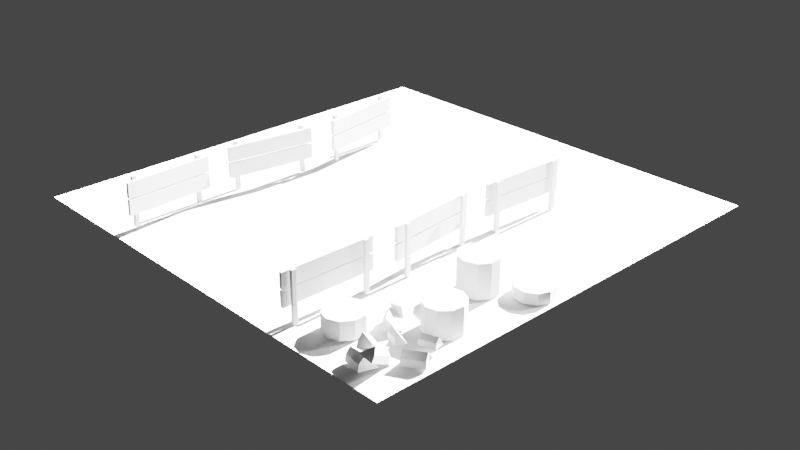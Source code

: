 # Source: AxtKopf_Reboot.blend  (saved by Blender 2.92.15; exported with 4.5.12 LTS)
import bpy
from mathutils import Matrix  # noqa: F401  (used for matrix-valued properties, if any)

bpy.ops.wm.read_factory_settings(use_empty=True)
scene = bpy.context.scene
scene.name = 'Scene'

# ---- collections
col_camera___light = bpy.data.collections.new('Camera & Light'); scene.collection.children.link(col_camera___light)
col_floor = bpy.data.collections.new('Floor'); scene.collection.children.link(col_floor)
col_fences = bpy.data.collections.new('Fences'); scene.collection.children.link(col_fences)
col_hackb_ume = bpy.data.collections.new('HackBäume'); scene.collection.children.link(col_hackb_ume)
col_hayle_a = bpy.data.collections.new('HayLeña'); scene.collection.children.link(col_hayle_a)
col_littlele_a = bpy.data.collections.new('LittleLeña'); col_hayle_a.children.link(col_littlele_a)
col_bigle_a = bpy.data.collections.new('BigLeña'); col_hayle_a.children.link(col_bigle_a)

# ---- world
world_world = bpy.data.worlds.new('World'); scene.world = world_world
world_world.use_nodes = True; world_world.node_tree.nodes.clear()
_N = world_world.node_tree.nodes; _L = world_world.node_tree.links
n0 = _N.new('ShaderNodeOutputWorld'); n0.name = 'World Output'; n0.location = (300, 300)
n1 = _N.new('ShaderNodeBackground'); n1.name = 'Background'; n1.location = (10, 300)
n1.inputs[0].default_value = (0.05088, 0.05088, 0.05088, 1.0)
_L.new(n1.outputs[0], n0.inputs[0])
n0.is_active_output = True
world_world.color = (0.05088, 0.05088, 0.05088)
world_world.use_sun_shadow = False
world_world.sun_shadow_jitter_overblur = 0.0

# ---- cameras
cam_camera = bpy.data.cameras.new('Camera')
cam_camera.clip_end = 100.0
cam_camera.ortho_scale = 7.314

# ---- lights
light_sun = bpy.data.lights.new('Sun', 'SUN')
light_sun.transmission_factor = 0.0
light_sun.energy = 100.0
light_sun.shadow_soft_size = 0.125
light_point_001 = bpy.data.lights.new('Point.001', 'POINT')
light_point_001.transmission_factor = 0.0
light_point_001.energy = 800.0
light_point_001.shadow_soft_size = 0.25
light_point_001.shadow_maximum_resolution = 0.006
light_point_001.use_absolute_resolution = True

# ---- meshes
me_cube = bpy.data.meshes.new('Cube')
me_cube.from_pydata([(0.9267, -0.9666, 0.354), (0.8533, 0.2787, 0.6498), (1.0, 0.2787, 0.6498), (0.8533, 0.04525, 0.9699), (1.0, 0.04525, 0.9699), (0.9267, -0.7411, 0.4311), (0.9267, 0.1303, 0.5445), (0.9267, -0.1567, 0.3073), (1.0, -0.4902, 0.5398), (0.8533, -0.4902, 0.5398), (1.0, -0.2117, 0.3036), (0.8533, -0.2117, 0.3036), (1.0, -0.1567, 0.3073), (0.8533, -0.1567, 0.3073), (1.033, 0.1206, 0.534), (0.8184, 0.1303, 0.5445), (1.0, -0.7411, 0.4311), (0.8533, -0.7411, 0.4311), (0.9267, -0.2117, 0.3036), (0.9267, -0.4902, 0.5398), (0.9267, 0.04525, 0.9699), (0.9267, 0.2787, 0.6498), (0.9267, 0.1412, 0.5577), (0.9267, -0.1092, 0.8465), (1.033, -0.1189, 0.836), (0.8184, 0.1412, 0.5577), (0.8184, -0.1092, 0.8465), (1.033, 0.1315, 0.5472), (0.9267, -0.1249, 0.8245), (1.033, -0.1346, 0.814), (0.8184, -0.1249, 0.8245), (0.9267, -0.4126, -0.3093), (0.8533, -0.6043, 0.01718), (0.9246, -0.7063, -0.06447), (1.0, -0.6043, 0.01718), (0.9288, -0.7063, -0.06447), (0.8533, -0.85, 0.4115), (0.9246, -0.9666, 0.354), (0.9246, -0.9666, 0.354), (0.9288, -0.9666, 0.354), (1.0, -0.85, 0.4115), (0.9288, -0.9666, 0.354), (0.9246, -0.4126, -0.3093), (0.8533, -0.3409, -0.2041), (0.9246, -0.4126, -0.3093), (1.0, -0.3409, -0.2041), (0.9288, -0.4126, -0.3093), (0.9288, -0.4126, -0.3093), (0.9288, -0.8516, 0.131), (1.0, -0.7425, 0.203), (0.9246, -0.8516, 0.131), (0.8533, -0.7425, 0.203), (0.9246, -0.5565, -0.2068), (0.8533, -0.4626, -0.1175), (0.9288, -0.5565, -0.2068), (1.0, -0.4626, -0.1175), (0.8533, 0.07948, 0.923), (1.0, 0.07948, 0.923), (1.033, -0.08221, 0.7937), (1.033, -0.1046, 0.7655), (0.8184, -0.07253, 0.8042), (0.9267, 0.07948, 0.923), (0.8533, 0.1168, 0.8719), (1.0, 0.1168, 0.8719), (1.033, -0.06756, 0.7171), (0.9267, 0.1168, 0.8719), (1.033, -0.04222, 0.7475), (0.8184, -0.03253, 0.758), (0.8533, 0.1537, 0.8212), (1.0, 0.1537, 0.8212), (1.033, -0.02719, 0.6616), (0.9267, 0.1537, 0.8212), (1.033, -0.002603, 0.7019), (0.8184, 0.007083, 0.7123), (0.8533, 0.1855, 0.7777), (1.0, 0.1855, 0.7777), (1.033, 0.007497, 0.6198), (0.9267, 0.1855, 0.7777), (1.033, 0.03143, 0.6626), (0.8184, 0.04112, 0.6731), (0.8533, 0.2321, 0.7138), (1.0, 0.2321, 0.7138), (1.033, 0.05474, 0.5676), (0.9267, 0.2321, 0.7138), (1.033, 0.08145, 0.6049), (0.8184, 0.09114, 0.6154), (0.8184, -0.017, 0.6737), (0.8184, 0.06355, 0.5781), (0.8184, -0.09557, 0.7762), (1.0, -0.24, 0.7415), (0.9267, -0.24, 0.7415), (0.8533, -0.24, 0.7415), (0.8184, 0.01785, 0.6308), (0.8184, -0.05776, 0.7294)], [], [(5, 16, 8, 19), (7, 12, 10, 18), (6, 14, 12, 7), (22, 27, 14, 6), (90, 19, 8, 89), (11, 18, 31, 44, 43), (26, 30, 28, 23), (36, 38, 0, 5, 17), (14, 82, 76, 70, 64, 59, 29, 89, 8, 16, 40, 49, 34, 55, 45, 10, 12), (18, 10, 45, 47, 31), (0, 41, 40, 16, 5), (91, 9, 19, 90), (25, 22, 6, 15), (15, 6, 7, 13), (13, 7, 18, 11), (17, 5, 19, 9), (30, 88, 93, 86, 92, 87, 15, 13, 11, 43, 53, 32, 51, 36, 17, 9, 91), (36, 37, 38), (39, 40, 41), (42, 43, 44), (45, 46, 47), (32, 53, 52, 33), (34, 49, 48, 35), (36, 51, 50, 37), (45, 55, 54, 46), (49, 40, 39, 48), (51, 32, 33, 50), (53, 43, 42, 52), (55, 34, 35, 54), (39, 37, 50, 33, 52, 42, 46, 54, 35, 48), (23, 28, 29, 24), (20, 23, 24, 4), (1, 21, 22, 25), (3, 26, 23, 20), (21, 2, 27, 22), (56, 3, 20, 61, 65, 71, 77, 83, 21, 1, 80, 74, 68, 62), (80, 1, 25, 85, 79, 73, 67, 60, 26, 3, 56, 62, 68, 74), (61, 20, 4, 57, 63, 69, 75, 81, 2, 21, 83, 77, 71, 65), (26, 60, 67, 73, 79, 85, 25, 15, 87, 92, 86, 93, 88, 30), (30, 91, 90, 28), (28, 90, 89, 29), (58, 24, 29, 59, 64, 70, 76, 82, 14, 27, 84, 78, 72, 66), (57, 4, 24, 58, 66, 72, 78, 84, 27, 2, 81, 75, 69, 63), (14, 82, 76, 70, 64, 59, 29, 28, 30, 88, 93, 86, 92, 87, 15, 6)])
_uv = me_cube.uv_layers.new(name='UVMap')
_uv.uv.foreach_set('vector', [0.5448, 0.375, 0.5448, 0.6921, 0.5448, 0.6342, 0.5448, 0.375, 0.25, 0.5788, 0.375, 0.5788, 0.375, 0.5967, 0.25, 0.5967, 0.25, 0.5427, 0.375, 0.5427, 0.375, 0.5788, 0.25, 0.5788, 0.25, 0.5333, 0.375, 0.5333, 0.375, 0.5427, 0.25, 0.5427, 0.5448, 0.375, 0.5448, 0.375, 0.5448, 0.6342, 0.5448, 0.5844, 0.125, 0.5967, 0.25, 0.5967, 0.25, 0.6302, 0.2464, 0.6302, 0.125, 0.6263, 0.5448, 0.1977, 0.5448, 0.1829, 0.5448, 0.375, 0.5448, 0.375, 0.5448, 0.02721, 0.5448, 0.3647, 0.5448, 0.375, 0.5448, 0.375, 0.5448, 0.0579, 0.375, 0.5427, 0.4089, 0.5476, 0.4428, 0.5525, 0.4659, 0.5558, 0.4928, 0.5596, 0.5199, 0.5635, 0.5448, 0.5671, 0.5448, 0.5844, 0.5448, 0.6342, 0.5448, 0.6921, 0.5448, 0.7228, 0.4704, 0.7173, 0.4107, 0.701, 0.3901, 0.6612, 0.375, 0.6263, 0.375, 0.5967, 0.375, 0.5788, 0.25, 0.5967, 0.375, 0.5967, 0.375, 0.6263, 0.2536, 0.6302, 0.25, 0.6302, 0.5448, 0.375, 0.5448, 0.3853, 0.5448, 0.7228, 0.5448, 0.6921, 0.5448, 0.375, 0.5448, 0.1656, 0.5448, 0.1158, 0.5448, 0.375, 0.5448, 0.375, 0.125, 0.5333, 0.25, 0.5333, 0.25, 0.5427, 0.125, 0.5427, 0.125, 0.5427, 0.25, 0.5427, 0.25, 0.5788, 0.125, 0.5788, 0.125, 0.5788, 0.25, 0.5788, 0.25, 0.5967, 0.125, 0.5967, 0.5448, 0.0579, 0.5448, 0.375, 0.5448, 0.375, 0.5448, 0.1158, 0.5448, 0.1829, 0.5024, 0.189, 0.4811, 0.192, 0.4599, 0.1951, 0.4387, 0.1981, 0.4175, 0.2012, 0.375, 0.2073, 0.375, 0.1712, 0.375, 0.1533, 0.375, 0.1237, 0.3901, 0.08885, 0.4107, 0.04904, 0.4704, 0.03272, 0.5448, 0.02721, 0.5448, 0.0579, 0.5448, 0.1158, 0.5448, 0.1656, 0.5448, 0.02721, 0.5448, 0.01392, 0.5448, 0.01392, 0.5448, 0.3853, 0.5415, 0.736, 0.5448, 0.3853, 0.375, 0.3677, 0.3761, 0.1142, 0.375, 0.3677, 0.375, 0.6263, 0.2536, 0.6302, 0.2536, 0.6302, 0.4107, 0.04904, 0.3901, 0.08885, 0.3855, 0.3665, 0.4048, 0.3651, 0.4107, 0.701, 0.4704, 0.7173, 0.4678, 0.3852, 0.4048, 0.3849, 0.5448, 0.02721, 0.4704, 0.03272, 0.4678, 0.3648, 0.5448, 0.3647, 0.375, 0.6263, 0.3901, 0.6612, 0.3855, 0.3835, 0.375, 0.3823, 0.4704, 0.7173, 0.5448, 0.7228, 0.5448, 0.3853, 0.4678, 0.3852, 0.4704, 0.03272, 0.4107, 0.04904, 0.4048, 0.3651, 0.4678, 0.3648, 0.3901, 0.08885, 0.375, 0.1237, 0.375, 0.3677, 0.3855, 0.3665, 0.3901, 0.6612, 0.4107, 0.701, 0.4048, 0.3849, 0.3855, 0.3835, 0.5448, 0.3853, 0.5448, 0.3647, 0.4678, 0.3648, 0.4048, 0.3651, 0.3855, 0.3665, 0.375, 0.3677, 0.375, 0.3823, 0.3855, 0.3835, 0.4048, 0.3849, 0.4678, 0.3852, 0.5448, 0.375, 0.5448, 0.375, 0.5448, 0.5671, 0.5448, 0.5523, 0.5448, 0.375, 0.5448, 0.375, 0.5448, 0.5523, 0.5448, 0.5, 0.125, 0.5, 0.25, 0.5, 0.25, 0.5333, 0.125, 0.5333, 0.5448, 0.25, 0.5448, 0.1977, 0.5448, 0.375, 0.5448, 0.375, 0.25, 0.5, 0.375, 0.5, 0.375, 0.5333, 0.25, 0.5333, 0.5199, 0.25, 0.5448, 0.25, 0.5448, 0.375, 0.5199, 0.375, 0.4928, 0.375, 0.4659, 0.375, 0.4428, 0.375, 0.4089, 0.375, 0.375, 0.375, 0.375, 0.25, 0.4089, 0.25, 0.4428, 0.25, 0.4659, 0.25, 0.4928, 0.25, 0.4089, 0.25, 0.375, 0.25, 0.375, 0.2167, 0.4089, 0.2129, 0.4428, 0.2091, 0.4659, 0.2065, 0.4928, 0.2035, 0.5199, 0.2004, 0.5448, 0.1977, 0.5448, 0.25, 0.5199, 0.25, 0.4928, 0.25, 0.4659, 0.25, 0.4428, 0.25, 0.5199, 0.375, 0.5448, 0.375, 0.5448, 0.5, 0.5199, 0.5, 0.4928, 0.5, 0.4659, 0.5, 0.4428, 0.5, 0.4089, 0.5, 0.375, 0.5, 0.375, 0.375, 0.4089, 0.375, 0.4428, 0.375, 0.4659, 0.375, 0.4928, 0.375, 0.5448, 0.1977, 0.5199, 0.2004, 0.4928, 0.2035, 0.4659, 0.2065, 0.4428, 0.2091, 0.4089, 0.2129, 0.375, 0.2167, 0.375, 0.2073, 0.4175, 0.2012, 0.4387, 0.1981, 0.4599, 0.1951, 0.4811, 0.192, 0.5024, 0.189, 0.5448, 0.1829, 0.5448, 0.1829, 0.5448, 0.1656, 0.5448, 0.375, 0.5448, 0.375, 0.5448, 0.375, 0.5448, 0.375, 0.5448, 0.5844, 0.5448, 0.5671, 0.5199, 0.5496, 0.5448, 0.5523, 0.5448, 0.5671, 0.5199, 0.5635, 0.4928, 0.5596, 0.4659, 0.5558, 0.4428, 0.5525, 0.4089, 0.5476, 0.375, 0.5427, 0.375, 0.5333, 0.4089, 0.5371, 0.4428, 0.5409, 0.4659, 0.5435, 0.4928, 0.5465, 0.5199, 0.5, 0.5448, 0.5, 0.5448, 0.5523, 0.5199, 0.5496, 0.4928, 0.5465, 0.4659, 0.5435, 0.4428, 0.5409, 0.4089, 0.5371, 0.375, 0.5333, 0.375, 0.5, 0.4089, 0.5, 0.4428, 0.5, 0.4659, 0.5, 0.4928, 0.5, 0.0, 0.0, 0.0, 0.0, 0.0, 0.0, 0.0, 0.0, 0.0, 0.0, 0.0, 0.0, 0.0, 0.0, 0.0, 0.0, 0.0, 0.0, 0.0, 0.0, 0.0, 0.0, 0.0, 0.0, 0.0, 0.0, 0.0, 0.0, 0.0, 0.0, 0.0, 0.0])
me_cube.use_remesh_fix_poles = True
me_cube.use_remesh_preserve_attributes = False
me_cube.use_mirror_vertex_groups = False
me_cube.update()
me_plane_001 = bpy.data.meshes.new('Plane.001')
me_plane_001.from_pydata([(-2.0, -2.0, 0.0), (2.0, -2.0, 0.0), (-2.0, 2.0, 0.0), (2.0, 2.0, 0.0)], [], [(0, 1, 3, 2)])
_uv = me_plane_001.uv_layers.new(name='UVMap')
_uv.uv.foreach_set('vector', [0.0, 0.0, 1.0, 0.0, 1.0, 1.0, 0.0, 1.0])
me_plane_001.use_remesh_fix_poles = True
me_plane_001.use_remesh_preserve_attributes = False
me_plane_001.use_mirror_vertex_groups = False
me_plane_001.update()
me_cube_001 = bpy.data.meshes.new('Cube.001')
me_cube_001.from_pydata([(0.9515, -0.9026, 0.03313), (0.9591, -0.9071, 0.4592), (0.9505, -0.9388, 0.03276), (0.9581, -0.9434, 0.4589), (0.9786, -0.9033, 0.03264), (0.9862, -0.9079, 0.4587), (0.9776, -0.9396, 0.03227), (0.9852, -0.9441, 0.4584), (0.969, -0.2769, 0.03951), (0.9766, -0.2814, 0.4656), (0.968, -0.3131, 0.03914), (0.9756, -0.3177, 0.4652), (0.9961, -0.2776, 0.03902), (1.004, -0.2822, 0.4651), (0.9951, -0.3139, 0.03865), (1.003, -0.3184, 0.4647), (0.9286, -0.2038, 0.3185), (0.9309, -0.2052, 0.4483), (0.9067, -0.991, 0.3105), (0.909, -0.9923, 0.4403), (0.9557, -0.2046, 0.318), (0.958, -0.206, 0.4478), (0.9338, -0.9917, 0.31), (0.9361, -0.9931, 0.4398), (0.9251, -0.2023, 0.174), (0.9274, -0.2036, 0.3038), (0.9031, -0.9894, 0.166), (0.9054, -0.9908, 0.2957), (0.9522, -0.203, 0.1735), (0.9545, -0.2044, 0.3033), (0.9302, -0.9901, 0.1655), (0.9325, -0.9915, 0.2953), (0.9908, 0.09712, 0.03633), (0.9908, 0.09712, 0.4625), (0.994, 0.06099, 0.03633), (0.994, 0.06099, 0.4625), (1.018, 0.09952, 0.03633), (1.018, 0.09952, 0.4625), (1.021, 0.0634, 0.03633), (1.021, 0.0634, 0.4625), (0.9354, 0.7206, 0.03633), (0.9354, 0.7206, 0.4625), (0.9386, 0.6845, 0.03633), (0.9386, 0.6845, 0.4625), (0.9624, 0.723, 0.03633), (0.9624, 0.723, 0.4625), (0.9656, 0.6869, 0.03633), (0.9656, 0.6869, 0.4625), (0.8816, 0.7909, 0.3138), (0.8816, 0.7909, 0.4436), (0.9513, 0.006474, 0.3138), (0.9513, 0.006474, 0.4436), (0.9086, 0.7933, 0.3138), (0.9086, 0.7933, 0.4436), (0.9783, 0.008875, 0.3138), (0.9783, 0.008875, 0.4436), (0.8806, 0.7908, 0.1692), (0.8806, 0.7908, 0.299), (0.9503, 0.006389, 0.1692), (0.9503, 0.006389, 0.299), (0.9076, 0.7932, 0.1692), (0.9076, 0.7932, 0.299), (0.9773, 0.008789, 0.1692), (0.9773, 0.008789, 0.299), (0.949, 1.095, 0.03633), (0.949, 1.095, 0.4625), (0.9472, 1.059, 0.03633), (0.9472, 1.059, 0.4625), (0.9761, 1.094, 0.03633), (0.9761, 1.094, 0.4625), (0.9743, 1.057, 0.03633), (0.9743, 1.057, 0.4625), (0.9806, 1.72, 0.03633), (0.9806, 1.72, 0.4625), (0.9788, 1.684, 0.03633), (0.9788, 1.684, 0.4625), (1.008, 1.719, 0.03633), (1.008, 1.719, 0.4625), (1.006, 1.682, 0.03633), (1.006, 1.682, 0.4625), (0.937, 1.797, 0.3138), (0.937, 1.797, 0.4436), (0.8973, 1.011, 0.3138), (0.8973, 1.011, 0.4436), (0.9641, 1.796, 0.3138), (0.9641, 1.796, 0.4436), (0.9244, 1.009, 0.3138), (0.9244, 1.009, 0.4436), (0.9361, 1.797, 0.1692), (0.9361, 1.797, 0.299), (0.8963, 1.011, 0.1692), (0.8963, 1.011, 0.299), (0.9632, 1.796, 0.1692), (0.9632, 1.796, 0.299), (0.9234, 1.009, 0.1692), (0.9234, 1.009, 0.299), (-1.051, 1.692, 0.03633), (-1.051, 1.692, 0.4625), (-1.057, 1.728, 0.03633), (-1.057, 1.728, 0.4625), (-1.078, 1.688, 0.03633), (-1.078, 1.688, 0.4625), (-1.084, 1.724, 0.03633), (-1.084, 1.724, 0.4625), (-0.9584, 1.073, 0.03633), (-0.9584, 1.073, 0.4625), (-0.9638, 1.109, 0.03633), (-0.9638, 1.109, 0.4625), (-0.9852, 1.069, 0.03633), (-0.9852, 1.069, 0.4625), (-0.9906, 1.105, 0.03633), (-0.9906, 1.105, 0.4625), (-0.9004, 1.006, 0.3138), (-0.9004, 1.006, 0.4436), (-1.017, 1.785, 0.3138), (-1.017, 1.785, 0.4436), (-0.9272, 1.002, 0.3138), (-0.9272, 1.002, 0.4436), (-1.044, 1.781, 0.3138), (-1.044, 1.781, 0.4436), (-0.8995, 1.006, 0.1692), (-0.8995, 1.006, 0.299), (-1.016, 1.785, 0.1692), (-1.016, 1.785, 0.299), (-0.9263, 1.002, 0.1692), (-0.9263, 1.002, 0.299), (-1.043, 1.781, 0.1692), (-1.043, 1.781, 0.299), (-0.979, 0.695, 0.03633), (-0.979, 0.695, 0.4625), (-0.9736, 0.7309, 0.03633), (-0.9736, 0.7309, 0.4625), (-1.006, 0.699, 0.03633), (-1.006, 0.699, 0.4625), (-1.0, 0.7349, 0.03633), (-1.0, 0.7349, 0.4625), (-1.072, 0.07599, 0.03633), (-1.072, 0.07599, 0.4625), (-1.066, 0.1119, 0.03633), (-1.066, 0.1119, 0.4625), (-1.098, 0.08, 0.03633), (-1.098, 0.08, 0.4625), (-1.093, 0.1159, 0.03633), (-1.093, 0.1159, 0.4625), (-1.036, -0.004962, 0.3138), (-1.036, -0.004962, 0.4436), (-0.9193, 0.7738, 0.3138), (-0.9193, 0.7738, 0.4436), (-1.063, -0.0009474, 0.3138), (-1.063, -0.0009474, 0.4436), (-0.9461, 0.7779, 0.3138), (-0.9461, 0.7779, 0.4436), (-1.035, -0.005105, 0.1692), (-1.035, -0.005105, 0.299), (-0.9183, 0.7737, 0.1692), (-0.9183, 0.7737, 0.299), (-1.062, -0.001091, 0.1692), (-1.062, -0.001091, 0.299), (-0.9451, 0.7777, 0.1692), (-0.9451, 0.7777, 0.299), (-1.068, -0.313, 0.02706), (-1.068, -0.2996, 0.453), (-1.071, -0.2769, 0.02592), (-1.071, -0.2635, 0.4519), (-1.095, -0.3155, 0.02713), (-1.095, -0.3021, 0.4531), (-1.098, -0.2794, 0.026), (-1.098, -0.266, 0.452), (-1.011, -0.936, 0.04666), (-1.011, -0.9226, 0.4726), (-1.014, -0.8999, 0.04552), (-1.014, -0.8865, 0.4715), (-1.038, -0.9385, 0.04673), (-1.038, -0.9251, 0.4727), (-1.041, -0.9024, 0.0456), (-1.041, -0.889, 0.4716), (-0.9566, -0.9973, 0.3262), (-0.9566, -0.9933, 0.4559), (-1.029, -0.2136, 0.3015), (-1.029, -0.2095, 0.4312), (-0.9836, -0.9998, 0.3263), (-0.9836, -0.9957, 0.456), (-1.056, -0.2161, 0.3016), (-1.056, -0.212, 0.4313), (-0.9556, -1.002, 0.1817), (-0.9556, -0.9977, 0.3114), (-1.028, -0.218, 0.157), (-1.028, -0.2139, 0.2867), (-0.9826, -1.004, 0.1818), (-0.9826, -1.0, 0.3115), (-1.055, -0.2205, 0.1571), (-1.055, -0.2164, 0.2868)], [], [(0, 1, 3, 2), (2, 3, 7, 6), (6, 7, 5, 4), (4, 5, 1, 0), (2, 6, 4, 0), (7, 3, 1, 5), (8, 9, 11, 10), (10, 11, 15, 14), (14, 15, 13, 12), (12, 13, 9, 8), (10, 14, 12, 8), (15, 11, 9, 13), (16, 17, 19, 18), (18, 19, 23, 22), (22, 23, 21, 20), (20, 21, 17, 16), (18, 22, 20, 16), (23, 19, 17, 21), (24, 25, 27, 26), (26, 27, 31, 30), (30, 31, 29, 28), (28, 29, 25, 24), (26, 30, 28, 24), (31, 27, 25, 29), (32, 33, 35, 34), (34, 35, 39, 38), (38, 39, 37, 36), (36, 37, 33, 32), (34, 38, 36, 32), (39, 35, 33, 37), (40, 41, 43, 42), (42, 43, 47, 46), (46, 47, 45, 44), (44, 45, 41, 40), (42, 46, 44, 40), (47, 43, 41, 45), (48, 49, 51, 50), (50, 51, 55, 54), (54, 55, 53, 52), (52, 53, 49, 48), (50, 54, 52, 48), (55, 51, 49, 53), (56, 57, 59, 58), (58, 59, 63, 62), (62, 63, 61, 60), (60, 61, 57, 56), (58, 62, 60, 56), (63, 59, 57, 61), (64, 65, 67, 66), (66, 67, 71, 70), (70, 71, 69, 68), (68, 69, 65, 64), (66, 70, 68, 64), (71, 67, 65, 69), (72, 73, 75, 74), (74, 75, 79, 78), (78, 79, 77, 76), (76, 77, 73, 72), (74, 78, 76, 72), (79, 75, 73, 77), (80, 81, 83, 82), (82, 83, 87, 86), (86, 87, 85, 84), (84, 85, 81, 80), (82, 86, 84, 80), (87, 83, 81, 85), (88, 89, 91, 90), (90, 91, 95, 94), (94, 95, 93, 92), (92, 93, 89, 88), (90, 94, 92, 88), (95, 91, 89, 93), (96, 97, 99, 98), (102, 103, 101, 100), (100, 101, 97, 96), (103, 99, 97, 101), (104, 105, 107, 106), (106, 107, 111, 110), (110, 111, 109, 108), (108, 109, 105, 104), (106, 110, 108, 104), (111, 107, 105, 109), (112, 113, 115, 114), (118, 119, 117, 116), (116, 117, 113, 112), (114, 118, 116, 112), (119, 115, 113, 117), (120, 121, 123, 122), (126, 127, 125, 124), (124, 125, 121, 120), (122, 126, 124, 120), (127, 123, 121, 125), (128, 129, 131, 130), (134, 135, 133, 132), (132, 133, 129, 128), (135, 131, 129, 133), (136, 137, 139, 138), (138, 139, 143, 142), (142, 143, 141, 140), (140, 141, 137, 136), (143, 139, 137, 141), (144, 145, 147, 146), (150, 151, 149, 148), (148, 149, 145, 144), (146, 150, 148, 144), (151, 147, 145, 149), (152, 153, 155, 154), (154, 155, 159, 158), (158, 159, 157, 156), (156, 157, 153, 152), (154, 158, 156, 152), (159, 155, 153, 157), (160, 161, 163, 162), (166, 167, 165, 164), (164, 165, 161, 160), (167, 163, 161, 165), (168, 169, 171, 170), (170, 171, 175, 174), (174, 175, 173, 172), (172, 173, 169, 168), (170, 174, 172, 168), (175, 171, 169, 173), (176, 177, 179, 178), (178, 179, 183, 182), (182, 183, 181, 180), (180, 181, 177, 176), (178, 182, 180, 176), (183, 179, 177, 181), (184, 185, 187, 186), (190, 191, 189, 188), (188, 189, 185, 184), (186, 190, 188, 184), (191, 187, 185, 189)])
_uv = me_cube_001.uv_layers.new(name='UVMap')
_uv.uv.foreach_set('vector', [0.375, 0.0, 0.625, 0.0, 0.625, 0.25, 0.375, 0.25, 0.375, 0.25, 0.625, 0.25, 0.625, 0.5, 0.375, 0.5, 0.375, 0.5, 0.625, 0.5, 0.625, 0.75, 0.375, 0.75, 0.375, 0.75, 0.625, 0.75, 0.625, 1.0, 0.375, 1.0, 0.125, 0.5, 0.375, 0.5, 0.375, 0.75, 0.125, 0.75, 0.625, 0.5, 0.875, 0.5, 0.875, 0.75, 0.625, 0.75, 0.375, 0.0, 0.625, 0.0, 0.625, 0.25, 0.375, 0.25, 0.375, 0.25, 0.625, 0.25, 0.625, 0.5, 0.375, 0.5, 0.375, 0.5, 0.625, 0.5, 0.625, 0.75, 0.375, 0.75, 0.375, 0.75, 0.625, 0.75, 0.625, 1.0, 0.375, 1.0, 0.125, 0.5, 0.375, 0.5, 0.375, 0.75, 0.125, 0.75, 0.625, 0.5, 0.875, 0.5, 0.875, 0.75, 0.625, 0.75, 0.375, 0.0, 0.625, 0.0, 0.625, 0.25, 0.375, 0.25, 0.375, 0.25, 0.625, 0.25, 0.625, 0.5, 0.375, 0.5, 0.375, 0.5, 0.625, 0.5, 0.625, 0.75, 0.375, 0.75, 0.375, 0.75, 0.625, 0.75, 0.625, 1.0, 0.375, 1.0, 0.125, 0.5, 0.375, 0.5, 0.375, 0.75, 0.125, 0.75, 0.625, 0.5, 0.875, 0.5, 0.875, 0.75, 0.625, 0.75, 0.375, 0.0, 0.625, 0.0, 0.625, 0.25, 0.375, 0.25, 0.375, 0.25, 0.625, 0.25, 0.625, 0.5, 0.375, 0.5, 0.375, 0.5, 0.625, 0.5, 0.625, 0.75, 0.375, 0.75, 0.375, 0.75, 0.625, 0.75, 0.625, 1.0, 0.375, 1.0, 0.125, 0.5, 0.375, 0.5, 0.375, 0.75, 0.125, 0.75, 0.625, 0.5, 0.875, 0.5, 0.875, 0.75, 0.625, 0.75, 0.375, 0.0, 0.625, 0.0, 0.625, 0.25, 0.375, 0.25, 0.375, 0.25, 0.625, 0.25, 0.625, 0.5, 0.375, 0.5, 0.375, 0.5, 0.625, 0.5, 0.625, 0.75, 0.375, 0.75, 0.375, 0.75, 0.625, 0.75, 0.625, 1.0, 0.375, 1.0, 0.125, 0.5, 0.375, 0.5, 0.375, 0.75, 0.125, 0.75, 0.625, 0.5, 0.875, 0.5, 0.875, 0.75, 0.625, 0.75, 0.375, 0.0, 0.625, 0.0, 0.625, 0.25, 0.375, 0.25, 0.375, 0.25, 0.625, 0.25, 0.625, 0.5, 0.375, 0.5, 0.375, 0.5, 0.625, 0.5, 0.625, 0.75, 0.375, 0.75, 0.375, 0.75, 0.625, 0.75, 0.625, 1.0, 0.375, 1.0, 0.125, 0.5, 0.375, 0.5, 0.375, 0.75, 0.125, 0.75, 0.625, 0.5, 0.875, 0.5, 0.875, 0.75, 0.625, 0.75, 0.375, 0.0, 0.625, 0.0, 0.625, 0.25, 0.375, 0.25, 0.375, 0.25, 0.625, 0.25, 0.625, 0.5, 0.375, 0.5, 0.375, 0.5, 0.625, 0.5, 0.625, 0.75, 0.375, 0.75, 0.375, 0.75, 0.625, 0.75, 0.625, 1.0, 0.375, 1.0, 0.125, 0.5, 0.375, 0.5, 0.375, 0.75, 0.125, 0.75, 0.625, 0.5, 0.875, 0.5, 0.875, 0.75, 0.625, 0.75, 0.375, 0.0, 0.625, 0.0, 0.625, 0.25, 0.375, 0.25, 0.375, 0.25, 0.625, 0.25, 0.625, 0.5, 0.375, 0.5, 0.375, 0.5, 0.625, 0.5, 0.625, 0.75, 0.375, 0.75, 0.375, 0.75, 0.625, 0.75, 0.625, 1.0, 0.375, 1.0, 0.125, 0.5, 0.375, 0.5, 0.375, 0.75, 0.125, 0.75, 0.625, 0.5, 0.875, 0.5, 0.875, 0.75, 0.625, 0.75, 0.375, 0.0, 0.625, 0.0, 0.625, 0.25, 0.375, 0.25, 0.375, 0.25, 0.625, 0.25, 0.625, 0.5, 0.375, 0.5, 0.375, 0.5, 0.625, 0.5, 0.625, 0.75, 0.375, 0.75, 0.375, 0.75, 0.625, 0.75, 0.625, 1.0, 0.375, 1.0, 0.125, 0.5, 0.375, 0.5, 0.375, 0.75, 0.125, 0.75, 0.625, 0.5, 0.875, 0.5, 0.875, 0.75, 0.625, 0.75, 0.375, 0.0, 0.625, 0.0, 0.625, 0.25, 0.375, 0.25, 0.375, 0.25, 0.625, 0.25, 0.625, 0.5, 0.375, 0.5, 0.375, 0.5, 0.625, 0.5, 0.625, 0.75, 0.375, 0.75, 0.375, 0.75, 0.625, 0.75, 0.625, 1.0, 0.375, 1.0, 0.125, 0.5, 0.375, 0.5, 0.375, 0.75, 0.125, 0.75, 0.625, 0.5, 0.875, 0.5, 0.875, 0.75, 0.625, 0.75, 0.375, 0.0, 0.625, 0.0, 0.625, 0.25, 0.375, 0.25, 0.375, 0.25, 0.625, 0.25, 0.625, 0.5, 0.375, 0.5, 0.375, 0.5, 0.625, 0.5, 0.625, 0.75, 0.375, 0.75, 0.375, 0.75, 0.625, 0.75, 0.625, 1.0, 0.375, 1.0, 0.125, 0.5, 0.375, 0.5, 0.375, 0.75, 0.125, 0.75, 0.625, 0.5, 0.875, 0.5, 0.875, 0.75, 0.625, 0.75, 0.375, 0.0, 0.625, 0.0, 0.625, 0.25, 0.375, 0.25, 0.375, 0.25, 0.625, 0.25, 0.625, 0.5, 0.375, 0.5, 0.375, 0.5, 0.625, 0.5, 0.625, 0.75, 0.375, 0.75, 0.375, 0.75, 0.625, 0.75, 0.625, 1.0, 0.375, 1.0, 0.125, 0.5, 0.375, 0.5, 0.375, 0.75, 0.125, 0.75, 0.625, 0.5, 0.875, 0.5, 0.875, 0.75, 0.625, 0.75, 0.375, 0.0, 0.625, 0.0, 0.625, 0.25, 0.375, 0.25, 0.375, 0.5, 0.625, 0.5, 0.625, 0.75, 0.375, 0.75, 0.375, 0.75, 0.625, 0.75, 0.625, 1.0, 0.375, 1.0, 0.625, 0.5, 0.875, 0.5, 0.875, 0.75, 0.625, 0.75, 0.375, 0.0, 0.625, 0.0, 0.625, 0.25, 0.375, 0.25, 0.375, 0.25, 0.625, 0.25, 0.625, 0.5, 0.375, 0.5, 0.375, 0.5, 0.625, 0.5, 0.625, 0.75, 0.375, 0.75, 0.375, 0.75, 0.625, 0.75, 0.625, 1.0, 0.375, 1.0, 0.125, 0.5, 0.375, 0.5, 0.375, 0.75, 0.125, 0.75, 0.625, 0.5, 0.875, 0.5, 0.875, 0.75, 0.625, 0.75, 0.375, 0.0, 0.625, 0.0, 0.625, 0.25, 0.375, 0.25, 0.375, 0.5, 0.625, 0.5, 0.625, 0.75, 0.375, 0.75, 0.375, 0.75, 0.625, 0.75, 0.625, 1.0, 0.375, 1.0, 0.125, 0.5, 0.375, 0.5, 0.375, 0.75, 0.125, 0.75, 0.625, 0.5, 0.875, 0.5, 0.875, 0.75, 0.625, 0.75, 0.375, 0.0, 0.625, 0.0, 0.625, 0.25, 0.375, 0.25, 0.375, 0.5, 0.625, 0.5, 0.625, 0.75, 0.375, 0.75, 0.375, 0.75, 0.625, 0.75, 0.625, 1.0, 0.375, 1.0, 0.125, 0.5, 0.375, 0.5, 0.375, 0.75, 0.125, 0.75, 0.625, 0.5, 0.875, 0.5, 0.875, 0.75, 0.625, 0.75, 0.375, 0.0, 0.625, 0.0, 0.625, 0.25, 0.375, 0.25, 0.375, 0.5, 0.625, 0.5, 0.625, 0.75, 0.375, 0.75, 0.375, 0.75, 0.625, 0.75, 0.625, 1.0, 0.375, 1.0, 0.625, 0.5, 0.875, 0.5, 0.875, 0.75, 0.625, 0.75, 0.375, 0.0, 0.625, 0.0, 0.625, 0.25, 0.375, 0.25, 0.375, 0.25, 0.625, 0.25, 0.625, 0.5, 0.375, 0.5, 0.375, 0.5, 0.625, 0.5, 0.625, 0.75, 0.375, 0.75, 0.375, 0.75, 0.625, 0.75, 0.625, 1.0, 0.375, 1.0, 0.625, 0.5, 0.875, 0.5, 0.875, 0.75, 0.625, 0.75, 0.375, 0.0, 0.625, 0.0, 0.625, 0.25, 0.375, 0.25, 0.375, 0.5, 0.625, 0.5, 0.625, 0.75, 0.375, 0.75, 0.375, 0.75, 0.625, 0.75, 0.625, 1.0, 0.375, 1.0, 0.125, 0.5, 0.375, 0.5, 0.375, 0.75, 0.125, 0.75, 0.625, 0.5, 0.875, 0.5, 0.875, 0.75, 0.625, 0.75, 0.375, 0.0, 0.625, 0.0, 0.625, 0.25, 0.375, 0.25, 0.375, 0.25, 0.625, 0.25, 0.625, 0.5, 0.375, 0.5, 0.375, 0.5, 0.625, 0.5, 0.625, 0.75, 0.375, 0.75, 0.375, 0.75, 0.625, 0.75, 0.625, 1.0, 0.375, 1.0, 0.125, 0.5, 0.375, 0.5, 0.375, 0.75, 0.125, 0.75, 0.625, 0.5, 0.875, 0.5, 0.875, 0.75, 0.625, 0.75, 0.375, 0.0, 0.625, 0.0, 0.625, 0.25, 0.375, 0.25, 0.375, 0.5, 0.625, 0.5, 0.625, 0.75, 0.375, 0.75, 0.375, 0.75, 0.625, 0.75, 0.625, 1.0, 0.375, 1.0, 0.625, 0.5, 0.875, 0.5, 0.875, 0.75, 0.625, 0.75, 0.375, 0.0, 0.625, 0.0, 0.625, 0.25, 0.375, 0.25, 0.375, 0.25, 0.625, 0.25, 0.625, 0.5, 0.375, 0.5, 0.375, 0.5, 0.625, 0.5, 0.625, 0.75, 0.375, 0.75, 0.375, 0.75, 0.625, 0.75, 0.625, 1.0, 0.375, 1.0, 0.125, 0.5, 0.375, 0.5, 0.375, 0.75, 0.125, 0.75, 0.625, 0.5, 0.875, 0.5, 0.875, 0.75, 0.625, 0.75, 0.375, 0.0, 0.625, 0.0, 0.625, 0.25, 0.375, 0.25, 0.375, 0.25, 0.625, 0.25, 0.625, 0.5, 0.375, 0.5, 0.375, 0.5, 0.625, 0.5, 0.625, 0.75, 0.375, 0.75, 0.375, 0.75, 0.625, 0.75, 0.625, 1.0, 0.375, 1.0, 0.125, 0.5, 0.375, 0.5, 0.375, 0.75, 0.125, 0.75, 0.625, 0.5, 0.875, 0.5, 0.875, 0.75, 0.625, 0.75, 0.375, 0.0, 0.625, 0.0, 0.625, 0.25, 0.375, 0.25, 0.375, 0.5, 0.625, 0.5, 0.625, 0.75, 0.375, 0.75, 0.375, 0.75, 0.625, 0.75, 0.625, 1.0, 0.375, 1.0, 0.125, 0.5, 0.375, 0.5, 0.375, 0.75, 0.125, 0.75, 0.625, 0.5, 0.875, 0.5, 0.875, 0.75, 0.625, 0.75])
me_cube_001.use_remesh_fix_poles = True
me_cube_001.use_remesh_preserve_attributes = False
me_cube_001.use_mirror_vertex_groups = False
me_cube_001.update()
me_cylinder_004 = bpy.data.meshes.new('Cylinder.004')
me_cylinder_004.from_pydata([(1.642e-07, 0.7713, 0.02969), (1.642e-07, 0.7713, 1.55), (0.3879, 0.624, 0.02969), (0.3879, 0.624, 1.55), (0.6276, 0.2383, 0.02969), (0.6276, 0.2383, 1.55), (0.6276, -0.2384, 0.02969), (0.6276, -0.2384, 1.55), (0.3879, -0.624, 0.02969), (0.3879, -0.624, 1.55), (1.065e-07, -0.7713, 0.02969), (1.065e-07, -0.7713, 1.55), (-0.3879, -0.624, 0.02969), (-0.3879, -0.624, 1.55), (-0.6276, -0.2384, 0.02969), (-0.6276, -0.2384, 1.55), (-0.6276, 0.2384, 0.02969), (-0.6276, 0.2384, 1.55), (-0.3879, 0.624, 0.02969), (-0.3879, 0.624, 1.55)], [], [(0, 1, 3, 2), (2, 3, 5, 4), (4, 5, 7, 6), (6, 7, 9, 8), (8, 9, 11, 10), (10, 11, 13, 12), (12, 13, 15, 14), (14, 15, 17, 16), (3, 1, 19, 17, 15, 13, 11, 9, 7, 5), (16, 17, 19, 18), (18, 19, 1, 0), (0, 2, 4, 6, 8, 10, 12, 14, 16, 18)])
_uv = me_cylinder_004.uv_layers.new(name='UVMap')
_uv.uv.foreach_set('vector', [1.0, 0.5, 1.0, 1.0, 0.9, 1.0, 0.9, 0.5, 0.9, 0.5, 0.9, 1.0, 0.8, 1.0, 0.8, 0.5, 0.8, 0.5, 0.8, 1.0, 0.7, 1.0, 0.7, 0.5, 0.7, 0.5, 0.7, 1.0, 0.6, 1.0, 0.6, 0.5, 0.6, 0.5, 0.6, 1.0, 0.5, 1.0, 0.5, 0.5, 0.5, 0.5, 0.5, 1.0, 0.4, 1.0, 0.4, 0.5, 0.4, 0.5, 0.4, 1.0, 0.3, 1.0, 0.3, 0.5, 0.3, 0.5, 0.3, 1.0, 0.2, 1.0, 0.2, 0.5, 0.3911, 0.4442, 0.25, 0.49, 0.1089, 0.4442, 0.02175, 0.3242, 0.02175, 0.1758, 0.1089, 0.05584, 0.25, 0.01, 0.3911, 0.05584, 0.4783, 0.1758, 0.4783, 0.3242, 0.2, 0.5, 0.2, 1.0, 0.1, 1.0, 0.1, 0.5, 0.1, 0.5, 0.1, 1.0, -7.451e-08, 1.0, -7.451e-08, 0.5, 0.75, 0.49, 0.8911, 0.4442, 0.9783, 0.3242, 0.9783, 0.1758, 0.8911, 0.05584, 0.75, 0.01, 0.6089, 0.05584, 0.5217, 0.1758, 0.5217, 0.3242, 0.6089, 0.4442])
me_cylinder_004.use_remesh_fix_poles = True
me_cylinder_004.use_remesh_preserve_attributes = False
me_cylinder_004.use_mirror_vertex_groups = False
me_cylinder_004.update()
me_cylinder_005 = bpy.data.meshes.new('Cylinder.005')
me_cylinder_005.from_pydata([(1.642e-07, 0.7713, 0.02969), (1.642e-07, 0.7713, 1.919), (0.3879, 0.624, 0.02969), (0.3879, 0.624, 1.919), (0.6276, 0.2383, 0.02969), (0.6276, 0.2383, 1.919), (0.6276, -0.2384, 0.02969), (0.6276, -0.2384, 1.919), (0.3879, -0.624, 0.02969), (0.3879, -0.624, 1.919), (1.065e-07, -0.7713, 0.02969), (1.065e-07, -0.7713, 1.919), (-0.3879, -0.624, 0.02969), (-0.3879, -0.624, 1.919), (-0.6276, -0.2384, 0.02969), (-0.6276, -0.2384, 1.919), (-0.6276, 0.2384, 0.02969), (-0.6276, 0.2384, 1.919), (-0.3879, 0.624, 0.02969), (-0.3879, 0.624, 1.919)], [], [(0, 1, 3, 2), (2, 3, 5, 4), (4, 5, 7, 6), (6, 7, 9, 8), (8, 9, 11, 10), (10, 11, 13, 12), (12, 13, 15, 14), (14, 15, 17, 16), (3, 1, 19, 17, 15, 13, 11, 9, 7, 5), (16, 17, 19, 18), (18, 19, 1, 0), (0, 2, 4, 6, 8, 10, 12, 14, 16, 18)])
_uv = me_cylinder_005.uv_layers.new(name='UVMap')
_uv.uv.foreach_set('vector', [1.0, 0.5, 1.0, 1.0, 0.9, 1.0, 0.9, 0.5, 0.9, 0.5, 0.9, 1.0, 0.8, 1.0, 0.8, 0.5, 0.8, 0.5, 0.8, 1.0, 0.7, 1.0, 0.7, 0.5, 0.7, 0.5, 0.7, 1.0, 0.6, 1.0, 0.6, 0.5, 0.6, 0.5, 0.6, 1.0, 0.5, 1.0, 0.5, 0.5, 0.5, 0.5, 0.5, 1.0, 0.4, 1.0, 0.4, 0.5, 0.4, 0.5, 0.4, 1.0, 0.3, 1.0, 0.3, 0.5, 0.3, 0.5, 0.3, 1.0, 0.2, 1.0, 0.2, 0.5, 0.3911, 0.4442, 0.25, 0.49, 0.1089, 0.4442, 0.02175, 0.3242, 0.02175, 0.1758, 0.1089, 0.05584, 0.25, 0.01, 0.3911, 0.05584, 0.4783, 0.1758, 0.4783, 0.3242, 0.2, 0.5, 0.2, 1.0, 0.1, 1.0, 0.1, 0.5, 0.1, 0.5, 0.1, 1.0, -7.451e-08, 1.0, -7.451e-08, 0.5, 0.75, 0.49, 0.8911, 0.4442, 0.9783, 0.3242, 0.9783, 0.1758, 0.8911, 0.05584, 0.75, 0.01, 0.6089, 0.05584, 0.5217, 0.1758, 0.5217, 0.3242, 0.6089, 0.4442])
me_cylinder_005.use_remesh_fix_poles = True
me_cylinder_005.use_remesh_preserve_attributes = False
me_cylinder_005.use_mirror_vertex_groups = False
me_cylinder_005.update()
me_cylinder_006 = bpy.data.meshes.new('Cylinder.006')
me_cylinder_006.from_pydata([(1.642e-07, 0.7713, 0.02969), (1.642e-07, 0.7713, 1.025), (0.3879, 0.624, 0.02969), (0.3879, 0.624, 1.025), (0.6276, 0.2383, 0.02969), (0.6276, 0.2383, 1.025), (0.6276, -0.2384, 0.02969), (0.6276, -0.2384, 1.025), (0.3879, -0.624, 0.02969), (0.3879, -0.624, 1.025), (1.065e-07, -0.7713, 0.02969), (1.065e-07, -0.7713, 1.025), (-0.3879, -0.624, 0.02969), (-0.3879, -0.624, 1.025), (-0.6276, -0.2384, 0.02969), (-0.6276, -0.2384, 1.025), (-0.6276, 0.2384, 0.02969), (-0.6276, 0.2384, 1.025), (-0.3879, 0.624, 0.02969), (-0.3879, 0.624, 1.025)], [], [(0, 1, 3, 2), (2, 3, 5, 4), (4, 5, 7, 6), (6, 7, 9, 8), (8, 9, 11, 10), (10, 11, 13, 12), (12, 13, 15, 14), (14, 15, 17, 16), (3, 1, 19, 17, 15, 13, 11, 9, 7, 5), (16, 17, 19, 18), (18, 19, 1, 0), (0, 2, 4, 6, 8, 10, 12, 14, 16, 18)])
_uv = me_cylinder_006.uv_layers.new(name='UVMap')
_uv.uv.foreach_set('vector', [1.0, 0.5, 1.0, 1.0, 0.9, 1.0, 0.9, 0.5, 0.9, 0.5, 0.9, 1.0, 0.8, 1.0, 0.8, 0.5, 0.8, 0.5, 0.8, 1.0, 0.7, 1.0, 0.7, 0.5, 0.7, 0.5, 0.7, 1.0, 0.6, 1.0, 0.6, 0.5, 0.6, 0.5, 0.6, 1.0, 0.5, 1.0, 0.5, 0.5, 0.5, 0.5, 0.5, 1.0, 0.4, 1.0, 0.4, 0.5, 0.4, 0.5, 0.4, 1.0, 0.3, 1.0, 0.3, 0.5, 0.3, 0.5, 0.3, 1.0, 0.2, 1.0, 0.2, 0.5, 0.3911, 0.4442, 0.25, 0.49, 0.1089, 0.4442, 0.02175, 0.3242, 0.02175, 0.1758, 0.1089, 0.05584, 0.25, 0.01, 0.3911, 0.05584, 0.4783, 0.1758, 0.4783, 0.3242, 0.2, 0.5, 0.2, 1.0, 0.1, 1.0, 0.1, 0.5, 0.1, 0.5, 0.1, 1.0, -7.451e-08, 1.0, -7.451e-08, 0.5, 0.75, 0.49, 0.8911, 0.4442, 0.9783, 0.3242, 0.9783, 0.1758, 0.8911, 0.05584, 0.75, 0.01, 0.6089, 0.05584, 0.5217, 0.1758, 0.5217, 0.3242, 0.6089, 0.4442])
me_cylinder_006.use_remesh_fix_poles = True
me_cylinder_006.use_remesh_preserve_attributes = False
me_cylinder_006.use_mirror_vertex_groups = False
me_cylinder_006.update()
me_cylinder_007 = bpy.data.meshes.new('Cylinder.007')
me_cylinder_007.from_pydata([(1.642e-07, 0.7713, 0.02969), (1.642e-07, 0.7713, 0.6378), (0.3879, 0.624, 0.02969), (0.3879, 0.624, 0.6378), (0.6276, 0.2383, 0.02969), (0.6276, 0.2383, 0.6378), (0.6276, -0.2384, 0.02969), (0.6276, -0.2384, 0.6378), (0.3879, -0.624, 0.02969), (0.3879, -0.624, 0.6378), (1.065e-07, -0.7713, 0.02969), (1.065e-07, -0.7713, 0.6378), (-0.3879, -0.624, 0.02969), (-0.3879, -0.624, 0.6378), (-0.6276, -0.2384, 0.02969), (-0.6276, -0.2384, 0.6378), (-0.6276, 0.2384, 0.02969), (-0.6276, 0.2384, 0.6378), (-0.3879, 0.624, 0.02969), (-0.3879, 0.624, 0.6378)], [], [(0, 1, 3, 2), (2, 3, 5, 4), (4, 5, 7, 6), (6, 7, 9, 8), (8, 9, 11, 10), (10, 11, 13, 12), (12, 13, 15, 14), (14, 15, 17, 16), (3, 1, 19, 17, 15, 13, 11, 9, 7, 5), (16, 17, 19, 18), (18, 19, 1, 0), (0, 2, 4, 6, 8, 10, 12, 14, 16, 18)])
_uv = me_cylinder_007.uv_layers.new(name='UVMap')
_uv.uv.foreach_set('vector', [1.0, 0.5, 1.0, 1.0, 0.9, 1.0, 0.9, 0.5, 0.9, 0.5, 0.9, 1.0, 0.8, 1.0, 0.8, 0.5, 0.8, 0.5, 0.8, 1.0, 0.7, 1.0, 0.7, 0.5, 0.7, 0.5, 0.7, 1.0, 0.6, 1.0, 0.6, 0.5, 0.6, 0.5, 0.6, 1.0, 0.5, 1.0, 0.5, 0.5, 0.5, 0.5, 0.5, 1.0, 0.4, 1.0, 0.4, 0.5, 0.4, 0.5, 0.4, 1.0, 0.3, 1.0, 0.3, 0.5, 0.3, 0.5, 0.3, 1.0, 0.2, 1.0, 0.2, 0.5, 0.3911, 0.4442, 0.25, 0.49, 0.1089, 0.4442, 0.02175, 0.3242, 0.02175, 0.1758, 0.1089, 0.05584, 0.25, 0.01, 0.3911, 0.05584, 0.4783, 0.1758, 0.4783, 0.3242, 0.2, 0.5, 0.2, 1.0, 0.1, 1.0, 0.1, 0.5, 0.1, 0.5, 0.1, 1.0, -7.451e-08, 1.0, -7.451e-08, 0.5, 0.75, 0.49, 0.8911, 0.4442, 0.9783, 0.3242, 0.9783, 0.1758, 0.8911, 0.05584, 0.75, 0.01, 0.6089, 0.05584, 0.5217, 0.1758, 0.5217, 0.3242, 0.6089, 0.4442])
me_cylinder_007.use_remesh_fix_poles = True
me_cylinder_007.use_remesh_preserve_attributes = False
me_cylinder_007.use_mirror_vertex_groups = False
me_cylinder_007.update()
me_cylinder_014 = bpy.data.meshes.new('Cylinder.014')
me_cylinder_014.from_pydata([(-0.2725, 0.09399, -1.039), (-0.2725, 0.09399, 0.9611), (-0.8115, -0.9221, -1.09), (-0.8115, -0.9221, 0.9096), (-0.9511, -0.309, -1.0), (-0.9511, -0.309, 1.0), (-0.9511, 0.309, -1.0), (-0.9511, 0.309, 1.0)], [], [(0, 2, 4), (1, 5, 3), (2, 3, 5, 4), (0, 4, 6), (1, 7, 5), (4, 5, 7, 6), (2, 0, 1, 3), (6, 7, 1, 0)])
_uv = me_cylinder_014.uv_layers.new(name='UVMap')
_uv.uv.foreach_set('vector', [0.75, 0.25, 0.6089, 0.05584, 0.5217, 0.1758, 0.25, 0.25, 0.02175, 0.1758, 0.1089, 0.05584, 0.4, 0.5, 0.4, 1.0, 0.3, 1.0, 0.3, 0.5, 0.75, 0.25, 0.5217, 0.1758, 0.5217, 0.3242, 0.25, 0.25, 0.02175, 0.3242, 0.02175, 0.1758, 0.3, 0.5, 0.3, 1.0, 0.2, 1.0, 0.2, 0.5, 0.4, 0.5, 0.75, 0.25, 0.25, 0.25, 0.4, 1.0, 0.2, 0.5, 0.2, 1.0, 0.25, 0.25, 0.75, 0.25])
me_cylinder_014.use_remesh_fix_poles = True
me_cylinder_014.use_remesh_preserve_attributes = False
me_cylinder_014.use_mirror_vertex_groups = False
me_cylinder_014.update()
me_cylinder_015 = bpy.data.meshes.new('Cylinder.015')
me_cylinder_015.from_pydata([(-0.2725, 0.09399, -1.039), (-0.2725, 0.09399, 0.9611), (-0.8115, -0.9221, -1.09), (-0.8115, -0.9221, 0.9096), (-0.9511, -0.309, -1.0), (-0.9511, -0.309, 1.0), (-0.9511, 0.309, -1.0), (-0.9511, 0.309, 1.0)], [], [(0, 2, 4), (1, 5, 3), (2, 3, 5, 4), (0, 4, 6), (1, 7, 5), (4, 5, 7, 6), (2, 0, 1, 3), (6, 7, 1, 0)])
_uv = me_cylinder_015.uv_layers.new(name='UVMap')
_uv.uv.foreach_set('vector', [0.75, 0.25, 0.6089, 0.05584, 0.5217, 0.1758, 0.25, 0.25, 0.02175, 0.1758, 0.1089, 0.05584, 0.4, 0.5, 0.4, 1.0, 0.3, 1.0, 0.3, 0.5, 0.75, 0.25, 0.5217, 0.1758, 0.5217, 0.3242, 0.25, 0.25, 0.02175, 0.3242, 0.02175, 0.1758, 0.3, 0.5, 0.3, 1.0, 0.2, 1.0, 0.2, 0.5, 0.4, 0.5, 0.75, 0.25, 0.25, 0.25, 0.4, 1.0, 0.2, 0.5, 0.2, 1.0, 0.25, 0.25, 0.75, 0.25])
me_cylinder_015.use_remesh_fix_poles = True
me_cylinder_015.use_remesh_preserve_attributes = False
me_cylinder_015.use_mirror_vertex_groups = False
me_cylinder_015.update()
me_cylinder_016 = bpy.data.meshes.new('Cylinder.016')
me_cylinder_016.from_pydata([(-0.2725, 0.09399, -1.039), (-0.2725, 0.09399, 0.9611), (-0.8115, -0.9221, -1.09), (-0.8115, -0.9221, 0.9096), (-0.9511, -0.309, -1.0), (-0.9511, -0.309, 1.0), (-0.9511, 0.309, -1.0), (-0.9511, 0.309, 1.0)], [], [(0, 2, 4), (1, 5, 3), (2, 3, 5, 4), (0, 4, 6), (1, 7, 5), (4, 5, 7, 6), (2, 0, 1, 3), (6, 7, 1, 0)])
_uv = me_cylinder_016.uv_layers.new(name='UVMap')
_uv.uv.foreach_set('vector', [0.75, 0.25, 0.6089, 0.05584, 0.5217, 0.1758, 0.25, 0.25, 0.02175, 0.1758, 0.1089, 0.05584, 0.4, 0.5, 0.4, 1.0, 0.3, 1.0, 0.3, 0.5, 0.75, 0.25, 0.5217, 0.1758, 0.5217, 0.3242, 0.25, 0.25, 0.02175, 0.3242, 0.02175, 0.1758, 0.3, 0.5, 0.3, 1.0, 0.2, 1.0, 0.2, 0.5, 0.4, 0.5, 0.75, 0.25, 0.25, 0.25, 0.4, 1.0, 0.2, 0.5, 0.2, 1.0, 0.25, 0.25, 0.75, 0.25])
me_cylinder_016.use_remesh_fix_poles = True
me_cylinder_016.use_remesh_preserve_attributes = False
me_cylinder_016.use_mirror_vertex_groups = False
me_cylinder_016.update()
me_cylinder_009 = bpy.data.meshes.new('Cylinder.009')
me_cylinder_009.from_pydata([(-0.09161, 0.03693, -1.12), (-0.09161, 0.03693, 0.8805), (-0.8115, -0.9221, -1.09), (-0.8115, -0.9221, 0.9096), (-0.9511, -0.309, -1.0), (-0.9511, -0.309, 1.0), (-0.9511, 0.309, -1.0), (-0.9511, 0.309, 1.0)], [], [(0, 2, 4), (1, 5, 3), (2, 3, 5, 4), (0, 4, 6), (1, 7, 5), (4, 5, 7, 6), (2, 0, 1, 3), (6, 7, 1, 0)])
_uv = me_cylinder_009.uv_layers.new(name='UVMap')
_uv.uv.foreach_set('vector', [0.75, 0.25, 0.6089, 0.05584, 0.5217, 0.1758, 0.25, 0.25, 0.02175, 0.1758, 0.1089, 0.05584, 0.4, 0.5, 0.4, 1.0, 0.3, 1.0, 0.3, 0.5, 0.75, 0.25, 0.5217, 0.1758, 0.5217, 0.3242, 0.25, 0.25, 0.02175, 0.3242, 0.02175, 0.1758, 0.3, 0.5, 0.3, 1.0, 0.2, 1.0, 0.2, 0.5, 0.4, 0.5, 0.75, 0.25, 0.25, 0.25, 0.4, 1.0, 0.2, 0.5, 0.2, 1.0, 0.25, 0.25, 0.75, 0.25])
me_cylinder_009.use_remesh_fix_poles = True
me_cylinder_009.use_remesh_preserve_attributes = False
me_cylinder_009.use_mirror_vertex_groups = False
me_cylinder_009.update()
me_cylinder_010 = bpy.data.meshes.new('Cylinder.010')
me_cylinder_010.from_pydata([(-0.09161, 0.03693, -1.12), (-0.09161, 0.03693, 0.8805), (-0.8115, -0.9221, -1.09), (-0.8115, -0.9221, 0.9096), (-0.9511, -0.309, -1.0), (-0.9511, -0.309, 1.0), (-0.9511, 0.309, -1.0), (-0.9511, 0.309, 1.0)], [], [(0, 2, 4), (1, 5, 3), (2, 3, 5, 4), (0, 4, 6), (1, 7, 5), (4, 5, 7, 6), (2, 0, 1, 3), (6, 7, 1, 0)])
_uv = me_cylinder_010.uv_layers.new(name='UVMap')
_uv.uv.foreach_set('vector', [0.75, 0.25, 0.6089, 0.05584, 0.5217, 0.1758, 0.25, 0.25, 0.02175, 0.1758, 0.1089, 0.05584, 0.4, 0.5, 0.4, 1.0, 0.3, 1.0, 0.3, 0.5, 0.75, 0.25, 0.5217, 0.1758, 0.5217, 0.3242, 0.25, 0.25, 0.02175, 0.3242, 0.02175, 0.1758, 0.3, 0.5, 0.3, 1.0, 0.2, 1.0, 0.2, 0.5, 0.4, 0.5, 0.75, 0.25, 0.25, 0.25, 0.4, 1.0, 0.2, 0.5, 0.2, 1.0, 0.25, 0.25, 0.75, 0.25])
me_cylinder_010.use_remesh_fix_poles = True
me_cylinder_010.use_remesh_preserve_attributes = False
me_cylinder_010.use_mirror_vertex_groups = False
me_cylinder_010.update()
me_cylinder_011 = bpy.data.meshes.new('Cylinder.011')
me_cylinder_011.from_pydata([(-0.09161, 0.03693, -1.12), (-0.09161, 0.03693, 0.8805), (-0.8115, -0.9221, -1.09), (-0.8115, -0.9221, 0.9096), (-0.9511, -0.309, -1.0), (-0.9511, -0.309, 1.0), (-0.9511, 0.309, -1.0), (-0.9511, 0.309, 1.0)], [], [(0, 2, 4), (1, 5, 3), (2, 3, 5, 4), (0, 4, 6), (1, 7, 5), (4, 5, 7, 6), (2, 0, 1, 3), (6, 7, 1, 0)])
_uv = me_cylinder_011.uv_layers.new(name='UVMap')
_uv.uv.foreach_set('vector', [0.75, 0.25, 0.6089, 0.05584, 0.5217, 0.1758, 0.25, 0.25, 0.02175, 0.1758, 0.1089, 0.05584, 0.4, 0.5, 0.4, 1.0, 0.3, 1.0, 0.3, 0.5, 0.75, 0.25, 0.5217, 0.1758, 0.5217, 0.3242, 0.25, 0.25, 0.02175, 0.3242, 0.02175, 0.1758, 0.3, 0.5, 0.3, 1.0, 0.2, 1.0, 0.2, 0.5, 0.4, 0.5, 0.75, 0.25, 0.25, 0.25, 0.4, 1.0, 0.2, 0.5, 0.2, 1.0, 0.25, 0.25, 0.75, 0.25])
me_cylinder_011.use_remesh_fix_poles = True
me_cylinder_011.use_remesh_preserve_attributes = False
me_cylinder_011.use_mirror_vertex_groups = False
me_cylinder_011.update()
me_cylinder_012 = bpy.data.meshes.new('Cylinder.012')
me_cylinder_012.from_pydata([(-0.09161, 0.03693, -1.12), (-0.09161, 0.03693, 0.8805), (-0.8115, -0.9221, -1.09), (-0.8115, -0.9221, 0.9096), (-0.9511, -0.309, -1.0), (-0.9511, -0.309, 1.0), (-0.9511, 0.309, -1.0), (-0.9511, 0.309, 1.0)], [], [(0, 2, 4), (1, 5, 3), (2, 3, 5, 4), (0, 4, 6), (1, 7, 5), (4, 5, 7, 6), (2, 0, 1, 3), (6, 7, 1, 0)])
_uv = me_cylinder_012.uv_layers.new(name='UVMap')
_uv.uv.foreach_set('vector', [0.75, 0.25, 0.6089, 0.05584, 0.5217, 0.1758, 0.25, 0.25, 0.02175, 0.1758, 0.1089, 0.05584, 0.4, 0.5, 0.4, 1.0, 0.3, 1.0, 0.3, 0.5, 0.75, 0.25, 0.5217, 0.1758, 0.5217, 0.3242, 0.25, 0.25, 0.02175, 0.3242, 0.02175, 0.1758, 0.3, 0.5, 0.3, 1.0, 0.2, 1.0, 0.2, 0.5, 0.4, 0.5, 0.75, 0.25, 0.25, 0.25, 0.4, 1.0, 0.2, 0.5, 0.2, 1.0, 0.25, 0.25, 0.75, 0.25])
me_cylinder_012.use_remesh_fix_poles = True
me_cylinder_012.use_remesh_preserve_attributes = False
me_cylinder_012.use_mirror_vertex_groups = False
me_cylinder_012.update()
me_cylinder_013 = bpy.data.meshes.new('Cylinder.013')
me_cylinder_013.from_pydata([(-0.09161, 0.03693, -1.12), (-0.09161, 0.03693, 0.8805), (-0.8115, -0.9221, -1.09), (-0.8115, -0.9221, 0.9096), (-0.9511, -0.309, -1.0), (-0.9511, -0.309, 1.0), (-0.9511, 0.309, -1.0), (-0.9511, 0.309, 1.0)], [], [(0, 2, 4), (1, 5, 3), (2, 3, 5, 4), (0, 4, 6), (1, 7, 5), (4, 5, 7, 6), (2, 0, 1, 3), (6, 7, 1, 0)])
_uv = me_cylinder_013.uv_layers.new(name='UVMap')
_uv.uv.foreach_set('vector', [0.75, 0.25, 0.6089, 0.05584, 0.5217, 0.1758, 0.25, 0.25, 0.02175, 0.1758, 0.1089, 0.05584, 0.4, 0.5, 0.4, 1.0, 0.3, 1.0, 0.3, 0.5, 0.75, 0.25, 0.5217, 0.1758, 0.5217, 0.3242, 0.25, 0.25, 0.02175, 0.3242, 0.02175, 0.1758, 0.3, 0.5, 0.3, 1.0, 0.2, 1.0, 0.2, 0.5, 0.4, 0.5, 0.75, 0.25, 0.25, 0.25, 0.4, 1.0, 0.2, 0.5, 0.2, 1.0, 0.25, 0.25, 0.75, 0.25])
me_cylinder_013.use_remesh_fix_poles = True
me_cylinder_013.use_remesh_preserve_attributes = False
me_cylinder_013.use_mirror_vertex_groups = False
me_cylinder_013.update()

# ---- objects
ob_axtkopf = bpy.data.objects.new('AxtKopf', me_cube)
ob_sun = bpy.data.objects.new('Sun', light_sun)
ob_camera = bpy.data.objects.new('Camera', cam_camera)
ob_point = bpy.data.objects.new('Point', light_point_001)
ob_ground = bpy.data.objects.new('Ground', me_plane_001)
ob_empty = bpy.data.objects.new('Empty', None)
ob_fence = bpy.data.objects.new('Fence', me_cube_001)
ob_hackbaum = bpy.data.objects.new('HackBaum', me_cylinder_004)
ob_hackbaum2 = bpy.data.objects.new('HackBaum2', me_cylinder_005)
ob_hackbaum3 = bpy.data.objects.new('HackBaum3', me_cylinder_006)
ob_hackbaum4 = bpy.data.objects.new('HackBaum4', me_cylinder_007)
ob_littlewood = bpy.data.objects.new('LittleWood', me_cylinder_014)
ob_littlewood2 = bpy.data.objects.new('LittleWood2', me_cylinder_015)
ob_littlewood3 = bpy.data.objects.new('LittleWood3', me_cylinder_016)
ob_wood = bpy.data.objects.new('Wood', me_cylinder_009)
ob_wood2 = bpy.data.objects.new('Wood2', me_cylinder_010)
ob_wood3 = bpy.data.objects.new('Wood3', me_cylinder_011)
ob_wood4 = bpy.data.objects.new('Wood4', me_cylinder_012)
ob_wood5 = bpy.data.objects.new('Wood5', me_cylinder_013)

# ---- transforms, parenting, visibility, modifiers, constraints
ob_axtkopf.location = (-7.0, 9.0, 3.0)
ob_axtkopf.lineart.crease_threshold = 0.0
ob_sun.location = (0.0, 13.38, 9.764)
ob_sun.rotation_euler = (-0.9516, -0.0, 0.0)
ob_sun.lineart.crease_threshold = 0.0
ob_camera.location = (6.082, -5.659, 3.917)
ob_camera.rotation_euler = (1.109, 0.0, 0.8149)
ob_camera.lock_rotations_4d = False
ob_camera.empty_display_type = 'ARROWS'
ob_camera.color = (0.0, 0.0, 0.0, 0.0)
ob_camera.display_type = 'WIRE'
ob_camera.lineart.crease_threshold = 0.0
ob_point.location = (3.0, 2.0, 2.0)
ob_point.lineart.crease_threshold = 0.0
ob_ground.location = (0.0, 0.0, 0.0)
ob_ground.lineart.crease_threshold = 0.0
ob_empty.location = (-7.0, 9.0, 3.0)
ob_empty.rotation_euler = (1.571, -0.0, 1.571)
ob_empty.empty_display_type = 'IMAGE'
ob_empty.empty_display_size = 5.0
ob_empty.lineart.crease_threshold = 0.0
ob_fence.location = (0.0, -0.8793, -0.0266)
ob_fence.lineart.crease_threshold = 0.0
ob_hackbaum.location = (1.69, -1.117, 0.0)
ob_hackbaum.rotation_euler = (0.0, -0.0, -1.375)
ob_hackbaum.scale = (0.2485, 0.2022, 0.151)
ob_hackbaum.lineart.crease_threshold = 0.0
ob_hackbaum2.location = (1.492, -0.5792, 0.01062)
ob_hackbaum2.rotation_euler = (0.0, -0.0, 0.06891)
ob_hackbaum2.scale = (0.2485, 0.2022, 0.151)
ob_hackbaum2.lineart.crease_threshold = 0.0
ob_hackbaum3.location = (1.253, -1.607, 0.01062)
ob_hackbaum3.rotation_euler = (0.0, -0.0, 1.304)
ob_hackbaum3.scale = (0.2485, 0.2022, 0.151)
ob_hackbaum3.lineart.crease_threshold = 0.0
ob_hackbaum4.location = (1.807, -0.3437, 0.01062)
ob_hackbaum4.rotation_euler = (0.0, -0.0, -0.3866)
ob_hackbaum4.scale = (0.2485, 0.2022, 0.151)
ob_hackbaum4.lineart.crease_threshold = 0.0
ob_littlewood.location = (1.72, -1.473, 0.1045)
ob_littlewood.rotation_euler = (-1.612, 0.1775, 1.169)
ob_littlewood.scale = (0.1253, 0.06738, 0.06697)
ob_littlewood.lineart.crease_threshold = 0.0
ob_littlewood2.location = (1.856, -1.353, 0.1045)
ob_littlewood2.rotation_euler = (-1.612, 0.1775, 1.812)
ob_littlewood2.scale = (0.1253, 0.06738, 0.06697)
ob_littlewood2.lineart.crease_threshold = 0.0
ob_littlewood3.location = (1.371, -1.177, 0.1155)
ob_littlewood3.rotation_euler = (0.06439, -0.2611, 1.717)
ob_littlewood3.scale = (0.1253, 0.06738, 0.06697)
ob_littlewood3.lineart.crease_threshold = 0.0
ob_wood.location = (1.661, -1.722, 0.0184)
ob_wood.rotation_euler = (-1.612, 0.1775, 1.341)
ob_wood.scale = (0.1665, 0.08818, 0.08548)
ob_wood.lineart.crease_threshold = 0.0
ob_wood2.location = (1.695, -1.67, 0.08284)
ob_wood2.rotation_euler = (-2.255, 0.004197, 0.4632)
ob_wood2.scale = (0.1538, 0.08774, 0.0954)
ob_wood2.lineart.crease_threshold = 0.0
ob_wood3.location = (1.638, -1.786, 0.09753)
ob_wood3.rotation_euler = (-1.058, -0.05089, 3.314)
ob_wood3.scale = (0.1494, 0.08829, 0.09572)
ob_wood3.lineart.crease_threshold = 0.0
ob_wood4.location = (1.515, -1.302, 0.0184)
ob_wood4.rotation_euler = (-1.612, 0.1775, 0.6511)
ob_wood4.scale = (0.1665, 0.08818, 0.08548)
ob_wood4.lineart.crease_threshold = 0.0
ob_wood5.location = (1.82, -1.469, 0.0184)
ob_wood5.rotation_euler = (-1.612, 0.1775, 2.099)
ob_wood5.scale = (0.1665, 0.08818, 0.08548)
ob_wood5.lineart.crease_threshold = 0.0

# ---- collection membership
scene.collection.objects.link(ob_axtkopf)
scene.collection.objects.link(ob_sun)
col_camera___light.objects.link(ob_camera)
col_camera___light.objects.link(ob_point)
col_floor.objects.link(ob_ground)
col_floor.objects.link(ob_empty)
col_fences.objects.link(ob_fence)
col_hackb_ume.objects.link(ob_hackbaum)
col_hackb_ume.objects.link(ob_hackbaum2)
col_hackb_ume.objects.link(ob_hackbaum3)
col_hackb_ume.objects.link(ob_hackbaum4)
col_littlele_a.objects.link(ob_littlewood)
col_littlele_a.objects.link(ob_littlewood2)
col_littlele_a.objects.link(ob_littlewood3)
col_bigle_a.objects.link(ob_wood)
col_bigle_a.objects.link(ob_wood2)
col_bigle_a.objects.link(ob_wood3)
col_bigle_a.objects.link(ob_wood4)
col_bigle_a.objects.link(ob_wood5)

# ---- scene / render settings (as saved in the file)
scene.camera = ob_camera
scene.frame_start = 1; scene.frame_end = 250; scene.frame_set(61)
scene.render.engine = 'CYCLES'
scene.cycles.use_denoising = False
scene.cycles.samples = 128
scene.cycles.sampling_pattern = 'TABULATED_SOBOL'
scene.cycles.use_adaptive_sampling = False
scene.cycles.use_light_tree = False
scene.view_settings.view_transform = 'Filmic'
bpy.context.view_layer.update()
